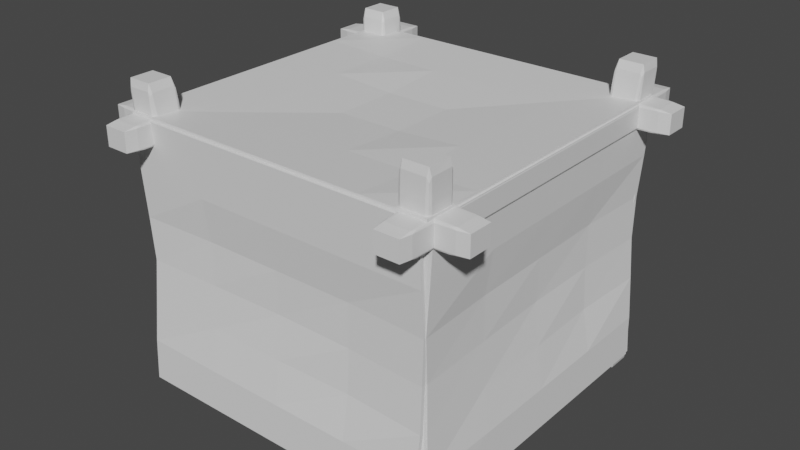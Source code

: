 # Source: tent0.blend  (saved by Blender 3.3.6; exported with 4.5.12 LTS)
import bpy
from mathutils import Matrix  # noqa: F401  (used for matrix-valued properties, if any)

bpy.ops.wm.read_factory_settings(use_empty=True)
scene = bpy.context.scene
scene.name = 'Scene'

# ---- collections
col_collection = bpy.data.collections.new('Collection'); scene.collection.children.link(col_collection)

# ---- materials (node trees are filled in below, after node groups)
mat_material = bpy.data.materials.new('Material')
mat_material.alpha_threshold = 0.0
mat_material.use_transparent_shadow = False
mat_material.roughness = 0.5
mat_material.line_color = (0.0, 0.0, 0.0, 1.0)

# ---- material node trees
mat_material.use_nodes = True; mat_material.node_tree.nodes.clear()
_N = mat_material.node_tree.nodes; _L = mat_material.node_tree.links
n0 = _N.new('ShaderNodeOutputMaterial'); n0.name = 'Material Output'; n0.location = (300, 300)
n1 = _N.new('ShaderNodeBsdfPrincipled'); n1.name = 'Principled BSDF'; n1.location = (10, 300)
n1.distribution = 'GGX'
n1.subsurface_method = 'RANDOM_WALK_SKIN'
n1.inputs[3].default_value = 1.45
n1.inputs[27].default_value = (0.0, 0.0, 0.0, 1.0)
n1.inputs[28].default_value = 1.0
_L.new(n1.outputs[0], n0.inputs[0])
n0.is_active_output = True

# ---- world
world_world = bpy.data.worlds.new('World'); scene.world = world_world
world_world.use_nodes = True; world_world.node_tree.nodes.clear()
_N = world_world.node_tree.nodes; _L = world_world.node_tree.links
n0 = _N.new('ShaderNodeOutputWorld'); n0.name = 'World Output'; n0.location = (300, 300)
n1 = _N.new('ShaderNodeBackground'); n1.name = 'Background'; n1.location = (10, 300)
n1.inputs[0].default_value = (0.05088, 0.05088, 0.05088, 1.0)
_L.new(n1.outputs[0], n0.inputs[0])
n0.is_active_output = True
world_world.color = (0.05088, 0.05088, 0.05088)
world_world.use_sun_shadow = False
world_world.sun_shadow_jitter_overblur = 0.0

# ---- meshes
me_cube = bpy.data.meshes.new('Cube')
me_cube.from_pydata([(1.0, 1.0, 1.0), (1.0, 1.0, -1.0), (1.0, -1.0, 1.0), (1.0, -1.0, -1.0), (-1.0, 1.0, 1.0), (-1.0, 1.0, -1.0), (-1.0, -1.0, 1.0), (-1.0, -1.0, -1.0)], [], [(0, 4, 6, 2), (3, 2, 6, 7), (7, 6, 4, 5), (5, 1, 3, 7), (1, 0, 2, 3), (5, 4, 0, 1)])
_uv = me_cube.uv_layers.new(name='UVMap')
_uv.uv.foreach_set('vector', [0.625, 0.5, 0.875, 0.5, 0.875, 0.75, 0.625, 0.75, 0.375, 0.75, 0.625, 0.75, 0.625, 1.0, 0.375, 1.0, 0.375, 0.0, 0.625, 0.0, 0.625, 0.25, 0.375, 0.25, 0.125, 0.5, 0.375, 0.5, 0.375, 0.75, 0.125, 0.75, 0.375, 0.5, 0.625, 0.5, 0.625, 0.75, 0.375, 0.75, 0.375, 0.25, 0.625, 0.25, 0.625, 0.5, 0.375, 0.5])
me_cube.materials.append(mat_material)
me_cube.use_mirror_vertex_groups = False
me_cube.update()
me_cube_002 = bpy.data.meshes.new('Cube.002')
me_cube_002.from_pydata([(1.0, 1.0, 1.0), (1.0, 1.0, -1.0), (1.0, -1.0, 1.0), (1.0, -1.0, -1.0), (-1.0, 1.0, 1.0), (-1.0, 1.0, -1.0), (-1.0, -1.0, 1.0), (-1.0, -1.0, -1.0)], [], [(0, 4, 6, 2), (3, 2, 6, 7), (7, 6, 4, 5), (5, 1, 3, 7), (1, 0, 2, 3), (5, 4, 0, 1)])
_uv = me_cube_002.uv_layers.new(name='UVMap')
_uv.uv.foreach_set('vector', [0.625, 0.5, 0.875, 0.5, 0.875, 0.75, 0.625, 0.75, 0.375, 0.75, 0.625, 0.75, 0.625, 1.0, 0.375, 1.0, 0.375, 0.0, 0.625, 0.0, 0.625, 0.25, 0.375, 0.25, 0.125, 0.5, 0.375, 0.5, 0.375, 0.75, 0.125, 0.75, 0.375, 0.5, 0.625, 0.5, 0.625, 0.75, 0.375, 0.75, 0.375, 0.25, 0.625, 0.25, 0.625, 0.5, 0.375, 0.5])
me_cube_002.materials.append(mat_material)
me_cube_002.use_mirror_vertex_groups = False
me_cube_002.update()
me_cube_003 = bpy.data.meshes.new('Cube.003')
me_cube_003.from_pydata([(1.0, 1.0, 1.0), (1.0, 1.0, -1.0), (1.0, -1.0, 1.0), (1.0, -1.0, -1.0), (-1.0, 1.0, 1.0), (-1.0, 1.0, -1.0), (-1.0, -1.0, 1.0), (-1.0, -1.0, -1.0)], [], [(0, 4, 6, 2), (3, 2, 6, 7), (7, 6, 4, 5), (5, 1, 3, 7), (1, 0, 2, 3), (5, 4, 0, 1)])
_uv = me_cube_003.uv_layers.new(name='UVMap')
_uv.uv.foreach_set('vector', [0.625, 0.5, 0.875, 0.5, 0.875, 0.75, 0.625, 0.75, 0.375, 0.75, 0.625, 0.75, 0.625, 1.0, 0.375, 1.0, 0.375, 0.0, 0.625, 0.0, 0.625, 0.25, 0.375, 0.25, 0.125, 0.5, 0.375, 0.5, 0.375, 0.75, 0.125, 0.75, 0.375, 0.5, 0.625, 0.5, 0.625, 0.75, 0.375, 0.75, 0.375, 0.25, 0.625, 0.25, 0.625, 0.5, 0.375, 0.5])
me_cube_003.materials.append(mat_material)
me_cube_003.use_mirror_vertex_groups = False
me_cube_003.update()
me_cube_005 = bpy.data.meshes.new('Cube.005')
me_cube_005.from_pydata([(1.0, 1.0, 1.0), (1.0, 1.0, -1.0), (1.0, -1.0, 1.0), (1.0, -1.0, -1.0), (-0.9287, 1.0, 1.0), (-0.9287, 1.0, -1.0), (-0.9287, -1.0, 1.0), (-0.9287, -1.0, -1.0), (0.0, 0.291, -0.2963), (0.0, -1.58, 1.575), (0.0, -1.58, -0.2963), (0.0, 0.291, 1.575)], [], [(11, 4, 6, 9), (10, 9, 6, 7), (7, 6, 4, 5), (8, 1, 3, 10), (1, 0, 2, 3), (8, 11, 0, 1), (5, 4, 11, 8), (5, 8, 10, 7), (3, 2, 9, 10), (0, 11, 9, 2)])
_uv = me_cube_005.uv_layers.new(name='UVMap')
_uv.uv.foreach_set('vector', [0.75, 0.5, 0.875, 0.5, 0.875, 0.75, 0.75, 0.75, 0.375, 0.875, 0.625, 0.875, 0.625, 1.0, 0.375, 1.0, 0.375, 0.0, 0.625, 0.0, 0.625, 0.25, 0.375, 0.25, 0.25, 0.5, 0.375, 0.5, 0.375, 0.75, 0.25, 0.75, 0.375, 0.5, 0.625, 0.5, 0.625, 0.75, 0.375, 0.75, 0.375, 0.375, 0.625, 0.375, 0.625, 0.5, 0.375, 0.5, 0.375, 0.25, 0.625, 0.25, 0.625, 0.375, 0.375, 0.375, 0.125, 0.5, 0.25, 0.5, 0.25, 0.75, 0.125, 0.75, 0.375, 0.75, 0.625, 0.75, 0.625, 0.875, 0.375, 0.875, 0.625, 0.5, 0.75, 0.5, 0.75, 0.75, 0.625, 0.75])
me_cube_005.materials.append(mat_material)
me_cube_005.use_mirror_vertex_groups = False
me_cube_005.update()
me_cube_007 = bpy.data.meshes.new('Cube.007')
me_cube_007.from_pydata([(1.0, 1.0, 1.0), (1.0, 1.0, -1.0), (1.0, -1.0, 1.0), (1.0, -1.0, -1.0), (-0.9879, 1.0, 1.0), (-0.9879, 1.0, -1.0), (-0.9879, -1.0, 1.0), (-0.9879, -1.0, -1.0), (-7.665e-09, 0.291, -1.581), (-7.665e-09, -1.58, 0.2905), (-7.665e-09, -1.58, -1.581), (-7.665e-09, 0.291, 0.2905)], [], [(11, 4, 6, 9), (10, 9, 6, 7), (7, 6, 4, 5), (8, 1, 3, 10), (1, 0, 2, 3), (8, 11, 0, 1), (5, 4, 11, 8), (5, 8, 10, 7), (3, 2, 9, 10), (0, 11, 9, 2)])
_uv = me_cube_007.uv_layers.new(name='UVMap')
_uv.uv.foreach_set('vector', [0.75, 0.5, 0.875, 0.5, 0.875, 0.75, 0.75, 0.75, 0.375, 0.875, 0.625, 0.875, 0.625, 1.0, 0.375, 1.0, 0.375, 0.0, 0.625, 0.0, 0.625, 0.25, 0.375, 0.25, 0.25, 0.5, 0.375, 0.5, 0.375, 0.75, 0.25, 0.75, 0.375, 0.5, 0.625, 0.5, 0.625, 0.75, 0.375, 0.75, 0.375, 0.375, 0.625, 0.375, 0.625, 0.5, 0.375, 0.5, 0.375, 0.25, 0.625, 0.25, 0.625, 0.375, 0.375, 0.375, 0.125, 0.5, 0.25, 0.5, 0.25, 0.75, 0.125, 0.75, 0.375, 0.75, 0.625, 0.75, 0.625, 0.875, 0.375, 0.875, 0.625, 0.5, 0.75, 0.5, 0.75, 0.75, 0.625, 0.75])
me_cube_007.materials.append(mat_material)
me_cube_007.use_mirror_vertex_groups = False
me_cube_007.update()
me_cube_008 = bpy.data.meshes.new('Cube.008')
me_cube_008.from_pydata([(1.0, 1.0, 1.0), (1.0, 1.0, -1.0), (1.0, -1.0, 1.0), (1.0, -1.0, -1.0), (-1.023, 1.0, 1.0), (-1.023, 1.0, -1.0), (-1.023, -1.0, 1.0), (-1.023, -1.0, -1.0), (-7.665e-09, 1.58, -1.581), (-7.665e-09, -0.291, 0.2905), (-7.665e-09, -0.291, -1.581), (-7.665e-09, 1.58, 0.2905)], [], [(11, 4, 6, 9), (10, 9, 6, 7), (7, 6, 4, 5), (8, 1, 3, 10), (1, 0, 2, 3), (8, 11, 0, 1), (5, 4, 11, 8), (5, 8, 10, 7), (3, 2, 9, 10), (0, 11, 9, 2)])
_uv = me_cube_008.uv_layers.new(name='UVMap')
_uv.uv.foreach_set('vector', [0.75, 0.5, 0.875, 0.5, 0.875, 0.75, 0.75, 0.75, 0.375, 0.875, 0.625, 0.875, 0.625, 1.0, 0.375, 1.0, 0.375, 0.0, 0.625, 0.0, 0.625, 0.25, 0.375, 0.25, 0.25, 0.5, 0.375, 0.5, 0.375, 0.75, 0.25, 0.75, 0.375, 0.5, 0.625, 0.5, 0.625, 0.75, 0.375, 0.75, 0.375, 0.375, 0.625, 0.375, 0.625, 0.5, 0.375, 0.5, 0.375, 0.25, 0.625, 0.25, 0.625, 0.375, 0.375, 0.375, 0.125, 0.5, 0.25, 0.5, 0.25, 0.75, 0.125, 0.75, 0.375, 0.75, 0.625, 0.75, 0.625, 0.875, 0.375, 0.875, 0.625, 0.5, 0.75, 0.5, 0.75, 0.75, 0.625, 0.75])
me_cube_008.materials.append(mat_material)
me_cube_008.use_mirror_vertex_groups = False
me_cube_008.update()
me_cube_009 = bpy.data.meshes.new('Cube.009')
me_cube_009.from_pydata([(1.0, 1.0, 1.0), (1.0, 1.0, -1.0), (1.0, -1.0, 1.0), (1.0, -1.0, -1.0), (-0.9622, 1.0, 1.0), (-0.9622, 1.0, -1.0), (-0.9622, -1.0, 1.0), (-0.9622, -1.0, -1.0), (0.0, 1.58, -0.2846), (0.0, -0.291, 1.587), (0.0, -0.291, -0.2846), (0.0, 1.58, 1.587)], [], [(11, 4, 6, 9), (10, 9, 6, 7), (7, 6, 4, 5), (8, 1, 3, 10), (1, 0, 2, 3), (8, 11, 0, 1), (5, 4, 11, 8), (5, 8, 10, 7), (3, 2, 9, 10), (0, 11, 9, 2)])
_uv = me_cube_009.uv_layers.new(name='UVMap')
_uv.uv.foreach_set('vector', [0.75, 0.5, 0.875, 0.5, 0.875, 0.75, 0.75, 0.75, 0.375, 0.875, 0.625, 0.875, 0.625, 1.0, 0.375, 1.0, 0.375, 0.0, 0.625, 0.0, 0.625, 0.25, 0.375, 0.25, 0.25, 0.5, 0.375, 0.5, 0.375, 0.75, 0.25, 0.75, 0.375, 0.5, 0.625, 0.5, 0.625, 0.75, 0.375, 0.75, 0.375, 0.375, 0.625, 0.375, 0.625, 0.5, 0.375, 0.5, 0.375, 0.25, 0.625, 0.25, 0.625, 0.375, 0.375, 0.375, 0.125, 0.5, 0.25, 0.5, 0.25, 0.75, 0.125, 0.75, 0.375, 0.75, 0.625, 0.75, 0.625, 0.875, 0.375, 0.875, 0.625, 0.5, 0.75, 0.5, 0.75, 0.75, 0.625, 0.75])
me_cube_009.materials.append(mat_material)
me_cube_009.use_mirror_vertex_groups = False
me_cube_009.update()
me_cube_010 = bpy.data.meshes.new('Cube.010')
me_cube_010.from_pydata([(1.0, 1.0, 1.0), (1.0, 1.0, -1.0), (1.0, -1.0, 1.0), (1.0, -1.0, -1.0), (-1.0, 1.0, 1.0), (-1.0, 1.0, -1.0), (-1.0, -1.0, 1.0), (-1.0, -1.0, -1.0)], [], [(0, 4, 6, 2), (3, 2, 6, 7), (7, 6, 4, 5), (5, 1, 3, 7), (1, 0, 2, 3), (5, 4, 0, 1)])
_uv = me_cube_010.uv_layers.new(name='UVMap')
_uv.uv.foreach_set('vector', [0.625, 0.5, 0.875, 0.5, 0.875, 0.75, 0.625, 0.75, 0.375, 0.75, 0.625, 0.75, 0.625, 1.0, 0.375, 1.0, 0.375, 0.0, 0.625, 0.0, 0.625, 0.25, 0.375, 0.25, 0.125, 0.5, 0.375, 0.5, 0.375, 0.75, 0.125, 0.75, 0.375, 0.5, 0.625, 0.5, 0.625, 0.75, 0.375, 0.75, 0.375, 0.25, 0.625, 0.25, 0.625, 0.5, 0.375, 0.5])
me_cube_010.materials.append(mat_material)
me_cube_010.use_mirror_vertex_groups = False
me_cube_010.update()
me_plane_001 = bpy.data.meshes.new('Plane.001')
me_plane_001.from_pydata([(-1.0, -0.9709, 0.01025), (1.0, -0.9709, 0.01025), (-1.0, 1.0, 0.01025), (1.0, 1.0, 0.01025), (-1.0, 0.6, 0.01025), (-1.0, 0.2, 0.01025), (-1.0, -0.2, 0.01025), (-1.0, -0.6, 0.01025), (1.0, -0.6, 0.01025), (1.0, -0.2, 0.01025), (1.0, 0.2, 0.01025), (1.0, 0.6, 0.01025), (-0.6, -0.9709, 0.01025), (-0.2, -0.9709, 0.01025), (0.2, -0.9709, 0.01025), (0.6, -0.9709, 0.01025), (0.6, 1.0, 0.01025), (0.2, 1.0, 0.01025), (-0.2, 1.0, 0.01025), (-0.6, 1.0, 0.01025), (0.6, -0.6, -0.01555), (0.2, -0.6, -0.01555), (-0.2, -0.6, -0.01555), (-0.6, -0.6, -0.01555), (0.6, -0.2, -0.01555), (0.2, -0.2, -0.04502), (-0.2, -0.2, -0.04502), (-0.6, -0.2, -0.01555), (0.6, 0.2, -0.01555), (0.2, 0.2, -0.04502), (-0.2, 0.2, -0.04502), (-0.6, 0.2, -0.01555), (0.6, 0.6, -0.01555), (0.2, 0.6, -0.01555), (-0.2, 0.6, -0.01555), (-0.6, 0.6, -0.01555)], [], [(32, 11, 3, 16), (15, 1, 8, 20), (20, 8, 9, 24), (24, 9, 10, 28), (28, 10, 11, 32), (5, 31, 35, 4), (31, 30, 34, 35), (30, 29, 33, 34), (29, 28, 32, 33), (6, 27, 31, 5), (27, 26, 30, 31), (26, 25, 29, 30), (25, 24, 28, 29), (7, 23, 27, 6), (23, 22, 26, 27), (22, 21, 25, 26), (21, 20, 24, 25), (0, 12, 23, 7), (12, 13, 22, 23), (13, 14, 21, 22), (14, 15, 20, 21), (4, 35, 19, 2), (35, 34, 18, 19), (34, 33, 17, 18), (33, 32, 16, 17)])
_uv = me_plane_001.uv_layers.new(name='UVMap')
_uv.uv.foreach_set('vector', [0.8, 0.8, 1.0, 0.8, 1.0, 1.0, 0.8, 1.0, 0.8, 0.0, 1.0, 0.0, 1.0, 0.2, 0.8, 0.2, 0.8, 0.2, 1.0, 0.2, 1.0, 0.4, 0.8, 0.4, 0.8, 0.4, 1.0, 0.4, 1.0, 0.6, 0.8, 0.6, 0.8, 0.6, 1.0, 0.6, 1.0, 0.8, 0.8, 0.8, 0.0, 0.6, 0.2, 0.6, 0.2, 0.8, 0.0, 0.8, 0.2, 0.6, 0.4, 0.6, 0.4, 0.8, 0.2, 0.8, 0.4, 0.6, 0.6, 0.6, 0.6, 0.8, 0.4, 0.8, 0.6, 0.6, 0.8, 0.6, 0.8, 0.8, 0.6, 0.8, 0.0, 0.4, 0.2, 0.4, 0.2, 0.6, 0.0, 0.6, 0.2, 0.4, 0.4, 0.4, 0.4, 0.6, 0.2, 0.6, 0.4, 0.4, 0.6, 0.4, 0.6, 0.6, 0.4, 0.6, 0.6, 0.4, 0.8, 0.4, 0.8, 0.6, 0.6, 0.6, 0.0, 0.2, 0.2, 0.2, 0.2, 0.4, 0.0, 0.4, 0.2, 0.2, 0.4, 0.2, 0.4, 0.4, 0.2, 0.4, 0.4, 0.2, 0.6, 0.2, 0.6, 0.4, 0.4, 0.4, 0.6, 0.2, 0.8, 0.2, 0.8, 0.4, 0.6, 0.4, 0.0, 0.0, 0.2, 0.0, 0.2, 0.2, 0.0, 0.2, 0.2, 0.0, 0.4, 0.0, 0.4, 0.2, 0.2, 0.2, 0.4, 0.0, 0.6, 0.0, 0.6, 0.2, 0.4, 0.2, 0.6, 0.0, 0.8, 0.0, 0.8, 0.2, 0.6, 0.2, 0.0, 0.8, 0.2, 0.8, 0.2, 1.0, 0.0, 1.0, 0.2, 0.8, 0.4, 0.8, 0.4, 1.0, 0.2, 1.0, 0.4, 0.8, 0.6, 0.8, 0.6, 1.0, 0.4, 1.0, 0.6, 0.8, 0.8, 0.8, 0.8, 1.0, 0.6, 1.0])
me_plane_001.materials.append(mat_material)
me_plane_001.update()
me_plane_003 = bpy.data.meshes.new('Plane.003')
me_plane_003.from_pydata([(-1.032, -1.0, 0.01546), (1.0, -1.0, 0.01546), (-1.0, 1.105, 0.01546), (1.0, 1.105, 0.01546), (-1.0, 0.6667, -0.005679), (-1.0, 0.3333, -0.02424), (-0.9822, -3.099e-08, -0.02723), (-1.0, -0.3333, -0.008758), (-1.016, -0.6667, 0.01197), (0.9915, -0.6667, 0.01546), (1.0, -0.3333, -0.008758), (0.9939, 2.861e-08, -0.02723), (1.0, 0.3333, -0.02788), (1.0, 0.6667, -0.007199), (-0.5, -1.0, 0.01546), (0.0, -1.0, 0.01546), (0.5, -1.0, 0.01546), (0.5, 1.105, 0.01546), (0.0, 1.105, 0.01546), (-0.5, 1.105, 0.01546), (0.5, -0.6667, 0.01546), (0.0, -0.6667, 0.01546), (-0.5, -0.6667, 0.01546), (0.5, -0.3333, -0.0346), (0.0, -0.3333, -0.02344), (-0.5, -0.3333, -0.0223), (0.5, 1.27e-08, -0.05036), (0.0, -2.431e-09, -0.05561), (-0.5, -1.675e-08, -0.04226), (0.5, 0.3333, -0.0506), (0.0, 0.3333, -0.04786), (-0.5, 0.3333, -0.04519), (0.5, 0.6667, -0.007199), (0.0, 0.6667, -0.007199), (-0.5, 0.6667, -0.007199)], [], [(32, 13, 3, 17), (16, 1, 9, 20), (20, 9, 10, 23), (23, 10, 11, 26), (26, 11, 12, 29), (29, 12, 13, 32), (5, 31, 34, 4), (31, 30, 33, 34), (30, 29, 32, 33), (6, 28, 31, 5), (28, 27, 30, 31), (27, 26, 29, 30), (7, 25, 28, 6), (25, 24, 27, 28), (24, 23, 26, 27), (8, 22, 25, 7), (22, 21, 24, 25), (21, 20, 23, 24), (0, 14, 22, 8), (14, 15, 21, 22), (15, 16, 20, 21), (4, 34, 19, 2), (34, 33, 18, 19), (33, 32, 17, 18)])
_uv = me_plane_003.uv_layers.new(name='UVMap')
_uv.uv.foreach_set('vector', [0.75, 0.8333, 1.0, 0.8333, 1.0, 1.0, 0.75, 1.0, 0.75, 0.0, 1.0, 0.0, 1.0, 0.1667, 0.75, 0.1667, 0.75, 0.1667, 1.0, 0.1667, 1.0, 0.3333, 0.75, 0.3333, 0.75, 0.3333, 1.0, 0.3333, 1.0, 0.5, 0.75, 0.5, 0.75, 0.5, 1.0, 0.5, 1.0, 0.6667, 0.75, 0.6667, 0.75, 0.6667, 1.0, 0.6667, 1.0, 0.8333, 0.75, 0.8333, 0.0, 0.6667, 0.25, 0.6667, 0.25, 0.8333, 0.0, 0.8333, 0.25, 0.6667, 0.5, 0.6667, 0.5, 0.8333, 0.25, 0.8333, 0.5, 0.6667, 0.75, 0.6667, 0.75, 0.8333, 0.5, 0.8333, 0.0, 0.5, 0.25, 0.5, 0.25, 0.6667, 0.0, 0.6667, 0.25, 0.5, 0.5, 0.5, 0.5, 0.6667, 0.25, 0.6667, 0.5, 0.5, 0.75, 0.5, 0.75, 0.6667, 0.5, 0.6667, 0.0, 0.3333, 0.25, 0.3333, 0.25, 0.5, 0.0, 0.5, 0.25, 0.3333, 0.5, 0.3333, 0.5, 0.5, 0.25, 0.5, 0.5, 0.3333, 0.75, 0.3333, 0.75, 0.5, 0.5, 0.5, 0.0, 0.1667, 0.25, 0.1667, 0.25, 0.3333, 0.0, 0.3333, 0.25, 0.1667, 0.5, 0.1667, 0.5, 0.3333, 0.25, 0.3333, 0.5, 0.1667, 0.75, 0.1667, 0.75, 0.3333, 0.5, 0.3333, 0.0, 0.0, 0.25, 0.0, 0.25, 0.1667, 0.0, 0.1667, 0.25, 0.0, 0.5, 0.0, 0.5, 0.1667, 0.25, 0.1667, 0.5, 0.0, 0.75, 0.0, 0.75, 0.1667, 0.5, 0.1667, 0.0, 0.8333, 0.25, 0.8333, 0.25, 1.0, 0.0, 1.0, 0.25, 0.8333, 0.5, 0.8333, 0.5, 1.0, 0.25, 1.0, 0.5, 0.8333, 0.75, 0.8333, 0.75, 1.0, 0.5, 1.0])
me_plane_003.update()
me_plane_004 = bpy.data.meshes.new('Plane.004')
me_plane_004.from_pydata([(-1.032, -1.0, 0.01546), (1.0, -1.0, 0.01546), (-1.0, 1.105, 0.01546), (1.0, 1.105, 0.01546), (-1.0, 0.6667, -0.005679), (-1.0, 0.3333, -0.02424), (-0.9822, -3.099e-08, -0.02723), (-1.0, -0.3333, -0.008758), (-1.016, -0.6667, 0.01197), (0.9915, -0.6667, 0.01546), (1.0, -0.3333, -0.008758), (0.9939, 2.861e-08, -0.02723), (1.0, 0.3333, -0.02788), (1.0, 0.6667, -0.007199), (-0.5, -1.0, 0.01546), (0.0, -1.0, 0.01546), (0.5, -1.0, 0.01546), (0.5, 1.105, 0.01546), (0.0, 1.105, 0.01546), (-0.5, 1.105, 0.01546), (0.5, -0.6667, 0.01546), (0.0, -0.6667, 0.01546), (-0.5, -0.6667, 0.01546), (0.5, -0.3333, -0.03364), (1.005e-08, -0.3333, -0.05427), (-0.5, -0.3333, -0.03913), (0.5, 1.27e-08, -0.05036), (0.0, -2.431e-09, -0.05561), (-0.5, -1.675e-08, -0.04226), (0.5, 0.3333, -0.0506), (0.0, 0.3333, -0.04786), (-0.5, 0.3333, -0.04519), (0.5, 0.6667, -0.007199), (0.0, 0.6667, -0.007199), (-0.5, 0.6667, -0.007199)], [], [(32, 13, 3, 17), (16, 1, 9, 20), (20, 9, 10, 23), (23, 10, 11, 26), (26, 11, 12, 29), (29, 12, 13, 32), (5, 31, 34, 4), (31, 30, 33, 34), (30, 29, 32, 33), (6, 28, 31, 5), (28, 27, 30, 31), (27, 26, 29, 30), (7, 25, 28, 6), (25, 24, 27, 28), (24, 23, 26, 27), (8, 22, 25, 7), (22, 21, 24, 25), (21, 20, 23, 24), (0, 14, 22, 8), (14, 15, 21, 22), (15, 16, 20, 21), (4, 34, 19, 2), (34, 33, 18, 19), (33, 32, 17, 18)])
_uv = me_plane_004.uv_layers.new(name='UVMap')
_uv.uv.foreach_set('vector', [0.75, 0.8333, 1.0, 0.8333, 1.0, 1.0, 0.75, 1.0, 0.75, 0.0, 1.0, 0.0, 1.0, 0.1667, 0.75, 0.1667, 0.75, 0.1667, 1.0, 0.1667, 1.0, 0.3333, 0.75, 0.3333, 0.75, 0.3333, 1.0, 0.3333, 1.0, 0.5, 0.75, 0.5, 0.75, 0.5, 1.0, 0.5, 1.0, 0.6667, 0.75, 0.6667, 0.75, 0.6667, 1.0, 0.6667, 1.0, 0.8333, 0.75, 0.8333, 0.0, 0.6667, 0.25, 0.6667, 0.25, 0.8333, 0.0, 0.8333, 0.25, 0.6667, 0.5, 0.6667, 0.5, 0.8333, 0.25, 0.8333, 0.5, 0.6667, 0.75, 0.6667, 0.75, 0.8333, 0.5, 0.8333, 0.0, 0.5, 0.25, 0.5, 0.25, 0.6667, 0.0, 0.6667, 0.25, 0.5, 0.5, 0.5, 0.5, 0.6667, 0.25, 0.6667, 0.5, 0.5, 0.75, 0.5, 0.75, 0.6667, 0.5, 0.6667, 0.0, 0.3333, 0.25, 0.3333, 0.25, 0.5, 0.0, 0.5, 0.25, 0.3333, 0.5, 0.3333, 0.5, 0.5, 0.25, 0.5, 0.5, 0.3333, 0.75, 0.3333, 0.75, 0.5, 0.5, 0.5, 0.0, 0.1667, 0.25, 0.1667, 0.25, 0.3333, 0.0, 0.3333, 0.25, 0.1667, 0.5, 0.1667, 0.5, 0.3333, 0.25, 0.3333, 0.5, 0.1667, 0.75, 0.1667, 0.75, 0.3333, 0.5, 0.3333, 0.0, 0.0, 0.25, 0.0, 0.25, 0.1667, 0.0, 0.1667, 0.25, 0.0, 0.5, 0.0, 0.5, 0.1667, 0.25, 0.1667, 0.5, 0.0, 0.75, 0.0, 0.75, 0.1667, 0.5, 0.1667, 0.0, 0.8333, 0.25, 0.8333, 0.25, 1.0, 0.0, 1.0, 0.25, 0.8333, 0.5, 0.8333, 0.5, 1.0, 0.25, 1.0, 0.5, 0.8333, 0.75, 0.8333, 0.75, 1.0, 0.5, 1.0])
me_plane_004.update()
me_plane_005 = bpy.data.meshes.new('Plane.005')
me_plane_005.from_pydata([(-1.032, -1.0, 0.01546), (1.0, -1.0, 0.01546), (-1.0, 1.105, 0.01546), (1.0, 1.105, 0.01546), (-1.0, 0.6667, -0.005679), (-1.0, 0.3333, -0.02424), (-0.9822, -3.099e-08, -0.02723), (-1.0, -0.3333, -0.008758), (-1.016, -0.6667, 0.01197), (0.9915, -0.6667, 0.01546), (1.0, -0.3333, -0.008758), (0.9939, 2.861e-08, -0.02723), (1.0, 0.3333, -0.02788), (1.0, 0.6667, -0.007199), (-0.5, -1.0, 0.01546), (0.0, -1.0, 0.01546), (0.5, -1.0, 0.01546), (0.5, 1.105, 0.01546), (0.0, 1.105, 0.01546), (-0.5, 1.105, 0.01546), (0.5, -0.6667, 0.01546), (0.0, -0.6667, 0.01546), (-0.5, -0.6667, 0.01546), (0.5, -0.3333, -0.0346), (0.0, -0.3333, -0.02344), (-0.5, -0.3333, -0.0223), (0.5, 1.27e-08, -0.05036), (0.0, -2.431e-09, -0.05561), (-0.5, -1.675e-08, -0.04226), (0.5, 0.3333, -0.0506), (0.0, 0.3333, -0.04786), (-0.5, 0.3333, -0.04519), (0.5, 0.6667, -0.007199), (0.0, 0.6667, -0.007199), (-0.5, 0.6667, -0.007199)], [], [(32, 13, 3, 17), (16, 1, 9, 20), (20, 9, 10, 23), (23, 10, 11, 26), (26, 11, 12, 29), (29, 12, 13, 32), (5, 31, 34, 4), (31, 30, 33, 34), (30, 29, 32, 33), (6, 28, 31, 5), (28, 27, 30, 31), (27, 26, 29, 30), (7, 25, 28, 6), (25, 24, 27, 28), (24, 23, 26, 27), (8, 22, 25, 7), (22, 21, 24, 25), (21, 20, 23, 24), (0, 14, 22, 8), (14, 15, 21, 22), (15, 16, 20, 21), (4, 34, 19, 2), (34, 33, 18, 19), (33, 32, 17, 18)])
_uv = me_plane_005.uv_layers.new(name='UVMap')
_uv.uv.foreach_set('vector', [0.75, 0.8333, 1.0, 0.8333, 1.0, 1.0, 0.75, 1.0, 0.75, 0.0, 1.0, 0.0, 1.0, 0.1667, 0.75, 0.1667, 0.75, 0.1667, 1.0, 0.1667, 1.0, 0.3333, 0.75, 0.3333, 0.75, 0.3333, 1.0, 0.3333, 1.0, 0.5, 0.75, 0.5, 0.75, 0.5, 1.0, 0.5, 1.0, 0.6667, 0.75, 0.6667, 0.75, 0.6667, 1.0, 0.6667, 1.0, 0.8333, 0.75, 0.8333, 0.0, 0.6667, 0.25, 0.6667, 0.25, 0.8333, 0.0, 0.8333, 0.25, 0.6667, 0.5, 0.6667, 0.5, 0.8333, 0.25, 0.8333, 0.5, 0.6667, 0.75, 0.6667, 0.75, 0.8333, 0.5, 0.8333, 0.0, 0.5, 0.25, 0.5, 0.25, 0.6667, 0.0, 0.6667, 0.25, 0.5, 0.5, 0.5, 0.5, 0.6667, 0.25, 0.6667, 0.5, 0.5, 0.75, 0.5, 0.75, 0.6667, 0.5, 0.6667, 0.0, 0.3333, 0.25, 0.3333, 0.25, 0.5, 0.0, 0.5, 0.25, 0.3333, 0.5, 0.3333, 0.5, 0.5, 0.25, 0.5, 0.5, 0.3333, 0.75, 0.3333, 0.75, 0.5, 0.5, 0.5, 0.0, 0.1667, 0.25, 0.1667, 0.25, 0.3333, 0.0, 0.3333, 0.25, 0.1667, 0.5, 0.1667, 0.5, 0.3333, 0.25, 0.3333, 0.5, 0.1667, 0.75, 0.1667, 0.75, 0.3333, 0.5, 0.3333, 0.0, 0.0, 0.25, 0.0, 0.25, 0.1667, 0.0, 0.1667, 0.25, 0.0, 0.5, 0.0, 0.5, 0.1667, 0.25, 0.1667, 0.5, 0.0, 0.75, 0.0, 0.75, 0.1667, 0.5, 0.1667, 0.0, 0.8333, 0.25, 0.8333, 0.25, 1.0, 0.0, 1.0, 0.25, 0.8333, 0.5, 0.8333, 0.5, 1.0, 0.25, 1.0, 0.5, 0.8333, 0.75, 0.8333, 0.75, 1.0, 0.5, 1.0])
me_plane_005.update()

# ---- objects
ob_cube = bpy.data.objects.new('Cube', me_cube)
ob_cube_001 = bpy.data.objects.new('Cube.001', me_cube_002)
ob_cube_002 = bpy.data.objects.new('Cube.002', me_cube_003)
ob_cube_004 = bpy.data.objects.new('Cube.004', me_cube_005)
ob_cube_005 = bpy.data.objects.new('Cube.005', me_cube_007)
ob_cube_006 = bpy.data.objects.new('Cube.006', me_cube_008)
ob_cube_007 = bpy.data.objects.new('Cube.007', me_cube_009)
ob_cube_008 = bpy.data.objects.new('Cube.008', me_cube_010)
ob_plane = bpy.data.objects.new('Plane', me_plane_001)
ob_plane_001 = bpy.data.objects.new('Plane.001', me_plane_003)
ob_plane_002 = bpy.data.objects.new('Plane.002', me_plane_004)
ob_plane_003 = bpy.data.objects.new('Plane.003', me_plane_005)

# ---- transforms, parenting, visibility, modifiers, constraints
ob_cube.location = (0.0, 0.01455, 0.0983)
ob_cube.scale = (0.65, 0.05, 0.04101)
ob_cube.lock_rotations_4d = False
ob_cube.empty_display_type = 'ARROWS'
ob_cube.lineart.crease_threshold = 0.0
_m = ob_cube.modifiers.new('Bevel', 'BEVEL')
_m.width = 0.2
_m.width_pct = 0.2
_m.segments = 2
ob_cube_001.location = (0.0, 0.9898, 0.0983)
ob_cube_001.scale = (0.65, 0.05, 0.04101)
ob_cube_001.lock_rotations_4d = False
ob_cube_001.empty_display_type = 'ARROWS'
ob_cube_001.lineart.crease_threshold = 0.0
_m = ob_cube_001.modifiers.new('Bevel', 'BEVEL')
_m.width = 0.2
_m.width_pct = 0.2
_m.segments = 2
ob_cube_002.location = (-0.5, 0.5, 0.0983)
ob_cube_002.rotation_euler = (0.0, -0.0, 1.571)
ob_cube_002.scale = (0.65, 0.05, 0.04101)
ob_cube_002.lock_rotations_4d = False
ob_cube_002.empty_display_type = 'ARROWS'
ob_cube_002.lineart.crease_threshold = 0.0
_m = ob_cube_002.modifiers.new('Bevel', 'BEVEL')
_m.width = 0.2
_m.width_pct = 0.2
_m.segments = 2
ob_cube_004.location = (-0.5, 1.0, -0.2708)
ob_cube_004.rotation_euler = (-0.0, 1.571, 0.0)
ob_cube_004.scale = (0.5331, 0.05, 0.05)
ob_cube_004.lock_rotations_4d = False
ob_cube_004.empty_display_type = 'ARROWS'
ob_cube_004.lineart.crease_threshold = 0.0
_m = ob_cube_004.modifiers.new('Bevel', 'BEVEL')
_m.width = 0.2
_m.width_pct = 0.2
_m.segments = 2
ob_cube_005.location = (0.4989, 1.0, -0.2708)
ob_cube_005.rotation_euler = (-0.0, 1.571, 0.0)
ob_cube_005.scale = (0.5331, 0.05, 0.05)
ob_cube_005.lock_rotations_4d = False
ob_cube_005.empty_display_type = 'ARROWS'
ob_cube_005.lineart.crease_threshold = 0.0
_m = ob_cube_005.modifiers.new('Bevel', 'BEVEL')
_m.width = 0.2
_m.width_pct = 0.2
_m.segments = 2
ob_cube_006.location = (0.4989, -0.002678, -0.2708)
ob_cube_006.rotation_euler = (-0.0, 1.571, 0.0)
ob_cube_006.scale = (0.5331, 0.05, 0.05)
ob_cube_006.lock_rotations_4d = False
ob_cube_006.empty_display_type = 'ARROWS'
ob_cube_006.lineart.crease_threshold = 0.0
_m = ob_cube_006.modifiers.new('Bevel', 'BEVEL')
_m.width = 0.2
_m.width_pct = 0.2
_m.segments = 2
ob_cube_007.location = (-0.5091, -0.002678, -0.2708)
ob_cube_007.rotation_euler = (-0.0, 1.571, 0.0)
ob_cube_007.scale = (0.5331, 0.05, 0.05)
ob_cube_007.lock_rotations_4d = False
ob_cube_007.empty_display_type = 'ARROWS'
ob_cube_007.lineart.crease_threshold = 0.0
_m = ob_cube_007.modifiers.new('Bevel', 'BEVEL')
_m.width = 0.2
_m.width_pct = 0.2
_m.segments = 2
ob_cube_008.location = (0.5, 0.5, 0.0983)
ob_cube_008.rotation_euler = (0.0, -0.0, 1.571)
ob_cube_008.scale = (0.65, 0.05, 0.04101)
ob_cube_008.lock_rotations_4d = False
ob_cube_008.empty_display_type = 'ARROWS'
ob_cube_008.lineart.crease_threshold = 0.0
_m = ob_cube_008.modifiers.new('Bevel', 'BEVEL')
_m.width = 0.2
_m.width_pct = 0.2
_m.segments = 2
ob_plane.location = (0.0, 0.4739, 0.1414)
ob_plane.scale = (0.5435, 0.5435, 0.4458)
_m = ob_plane.modifiers.new('Solidify', 'SOLIDIFY')
_m.thickness = 0.02
ob_plane_001.location = (-0.004371, -0.05512, -0.3453)
ob_plane_001.rotation_euler = (1.571, -0.0, 0.0)
ob_plane_001.scale = (0.5312, 0.4357, 0.5312)
_m = ob_plane_001.modifiers.new('Solidify', 'SOLIDIFY')
_m.thickness = 0.02
ob_plane_002.location = (-0.004371, 1.04, -0.3453)
ob_plane_002.rotation_euler = (1.571, -0.0, 3.142)
ob_plane_002.scale = (0.5312, 0.4357, 0.5312)
_m = ob_plane_002.modifiers.new('Solidify', 'SOLIDIFY')
_m.thickness = 0.02
ob_plane_003.location = (0.541, 0.4987, -0.3453)
ob_plane_003.rotation_euler = (1.571, -0.0, 1.571)
ob_plane_003.scale = (0.5312, 0.4357, 0.5312)
_m = ob_plane_003.modifiers.new('Solidify', 'SOLIDIFY')
_m.thickness = 0.02

# ---- collection membership
col_collection.objects.link(ob_cube)
col_collection.objects.link(ob_cube_001)
col_collection.objects.link(ob_cube_002)
col_collection.objects.link(ob_cube_004)
col_collection.objects.link(ob_cube_005)
col_collection.objects.link(ob_cube_006)
col_collection.objects.link(ob_cube_007)
col_collection.objects.link(ob_cube_008)
col_collection.objects.link(ob_plane)
col_collection.objects.link(ob_plane_001)
col_collection.objects.link(ob_plane_002)
col_collection.objects.link(ob_plane_003)

# ---- scene / render settings (as saved in the file)
scene.frame_start = 1; scene.frame_end = 250; scene.frame_set(1)
scene.render.engine = 'BLENDER_EEVEE_NEXT'
scene.cycles.sampling_pattern = 'TABULATED_SOBOL'
scene.cycles.use_light_tree = False
scene.view_settings.view_transform = 'Filmic'
bpy.context.view_layer.update()

# ---- added for rendering (the .blend has no active camera and no usable light): camera, sun
cam_auto = bpy.data.cameras.new('AutoCamera')
cam_auto.lens = 50.0
cam_auto.sensor_width = 36.0
cam_auto.clip_end = 1000.0
ob_auto_camera = bpy.data.objects.new('AutoCamera', cam_auto)
scene.collection.objects.link(ob_auto_camera)
ob_auto_camera.location = (1.97204, -1.86644, 1.31287)
ob_auto_camera.rotation_euler = (1.09748, -7.21219e-08, 0.694738)
scene.camera = ob_auto_camera
light_auto_sun = bpy.data.lights.new('AutoSun', 'SUN')
light_auto_sun.energy = 3.0
light_auto_sun.angle = 0.0523599
ob_auto_sun = bpy.data.objects.new('AutoSun', light_auto_sun)
scene.collection.objects.link(ob_auto_sun)
ob_auto_sun.rotation_euler = (0.872665, 0.174533, 0.523599)
bpy.context.view_layer.update()
